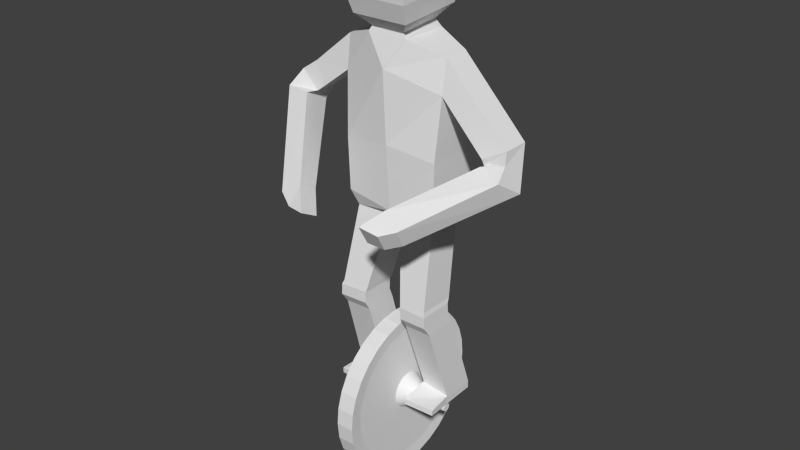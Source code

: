 # Source: wheelman.blend  (saved by Blender 2.76.0; exported with 4.5.12 LTS)
import bpy
from mathutils import Matrix  # noqa: F401  (used for matrix-valued properties, if any)

bpy.ops.wm.read_factory_settings(use_empty=True)
scene = bpy.context.scene
scene.name = 'Scene'

# ---- collections
col_collection_1 = bpy.data.collections.new('Collection 1'); scene.collection.children.link(col_collection_1)

# ---- world
world_world = bpy.data.worlds.new('World'); scene.world = world_world
world_world.color = (0.05088, 0.05088, 0.05088)
world_world.use_sun_shadow = False
world_world.sun_shadow_jitter_overblur = 0.0
world_world.cycles.sampling_method = 'MANUAL'
world_world.cycles.sample_map_resolution = 256

# ---- meshes
me_cylinder = bpy.data.meshes.new('Cylinder')
me_cylinder.from_pydata([(-0.1055, 1.0, 1.192e-07), (0.1055, 1.0, 2.384e-07), (-0.1055, 0.9808, -0.1951), (0.1055, 0.9808, -0.1951), (-0.1055, 0.9239, -0.3827), (0.1055, 0.9239, -0.3827), (-0.1055, 0.8315, -0.5556), (0.1055, 0.8315, -0.5556), (-0.1055, 0.7071, -0.7071), (0.1055, 0.7071, -0.7071), (-0.1055, 0.5556, -0.8315), (0.1055, 0.5556, -0.8315), (-0.1055, 0.3827, -0.9239), (0.1055, 0.3827, -0.9239), (-0.1055, 0.1951, -0.9808), (0.1055, 0.1951, -0.9808), (-0.1055, 7.55e-08, -1.0), (0.1055, 3.442e-07, -1.0), (-0.1055, -0.1951, -0.9808), (0.1055, -0.1951, -0.9808), (-0.1055, -0.3827, -0.9239), (0.1055, -0.3827, -0.9239), (-0.1055, -0.5556, -0.8315), (0.1055, -0.5556, -0.8315), (-0.1055, -0.7071, -0.7071), (0.1055, -0.7071, -0.7071), (-0.1055, -0.8315, -0.5556), (0.1055, -0.8315, -0.5556), (-0.1055, -0.9239, -0.3827), (0.1055, -0.9239, -0.3827), (-0.1055, -0.9808, -0.1951), (0.1055, -0.9808, -0.1951), (-0.1055, -1.0, 1.192e-07), (0.1055, -1.0, 2.98e-07), (-0.1055, -0.9808, 0.1951), (0.1055, -0.9808, 0.1951), (-0.1055, -0.9239, 0.3827), (0.1055, -0.9239, 0.3827), (-0.1055, -0.8315, 0.5556), (0.1055, -0.8315, 0.5556), (-0.1055, -0.7071, 0.7071), (0.1055, -0.7071, 0.7071), (-0.1055, -0.5556, 0.8315), (0.1055, -0.5556, 0.8315), (-0.1055, -0.3827, 0.9239), (0.1055, -0.3827, 0.9239), (-0.1055, -0.1951, 0.9808), (0.1055, -0.1951, 0.9808), (-0.1055, 6.969e-07, 1.0), (0.1055, 9.656e-07, 1.0), (-0.1055, 0.1951, 0.9808), (0.1055, 0.1951, 0.9808), (-0.1055, 0.3827, 0.9239), (0.1055, 0.3827, 0.9239), (-0.1055, 0.5556, 0.8315), (0.1055, 0.5556, 0.8315), (-0.1055, 0.7071, 0.7071), (0.1055, 0.7071, 0.7071), (-0.1055, 0.8315, 0.5556), (0.1055, 0.8315, 0.5556), (-0.1055, 0.9239, 0.3827), (0.1055, 0.9239, 0.3827), (-0.1055, 0.9808, 0.1951), (0.1055, 0.9808, 0.1951), (-0.08911, 0.8444, 9.719e-08), (-0.08911, 0.8282, -0.1647), (0.08911, 0.8282, -0.1647), (0.08911, 0.8444, 1.978e-07), (-0.08911, 0.7801, -0.3231), (0.08911, 0.7801, -0.3231), (-0.08911, 0.7021, -0.4691), (0.08911, 0.7021, -0.4691), (-0.08911, 0.5971, -0.5971), (0.08911, 0.5971, -0.5971), (-0.08911, 0.4691, -0.7021), (0.08911, 0.4691, -0.7021), (-0.08911, 0.3231, -0.7801), (0.08911, 0.3231, -0.7801), (-0.08911, 0.1647, -0.8282), (0.08911, 0.1647, -0.8282), (-0.08911, 1.116e-07, -0.8444), (0.08911, 3.385e-07, -0.8444), (-0.08911, -0.1647, -0.8282), (0.08911, -0.1647, -0.8282), (-0.08911, -0.3231, -0.7801), (0.08911, -0.3231, -0.7801), (-0.08911, -0.4691, -0.7021), (0.08911, -0.4691, -0.7021), (-0.08911, -0.5971, -0.5971), (0.08911, -0.5971, -0.5971), (-0.08911, -0.7021, -0.4691), (0.08911, -0.7021, -0.4691), (-0.08911, -0.7801, -0.3231), (0.08911, -0.7801, -0.3231), (-0.08911, -0.8282, -0.1647), (0.08911, -0.8282, -0.1647), (-0.08911, -0.8444, 9.719e-08), (0.08911, -0.8444, 2.482e-07), (-0.08911, -0.8282, 0.1647), (0.08911, -0.8282, 0.1647), (-0.08911, -0.7801, 0.3231), (0.08911, -0.7801, 0.3231), (-0.08911, -0.7021, 0.4691), (0.08911, -0.7021, 0.4691), (-0.08911, -0.5971, 0.5971), (0.08911, -0.5971, 0.5971), (-0.08911, -0.4691, 0.7021), (0.08911, -0.4691, 0.7021), (-0.08911, -0.3231, 0.7801), (0.08911, -0.3231, 0.7801), (-0.08911, -0.1647, 0.8282), (0.08911, -0.1647, 0.8282), (-0.08911, 6.363e-07, 0.8444), (0.08911, 8.632e-07, 0.8444), (-0.08911, 0.1647, 0.8282), (0.08911, 0.1647, 0.8282), (-0.08911, 0.3231, 0.7801), (0.08911, 0.3231, 0.7801), (-0.08911, 0.4691, 0.7021), (0.08911, 0.4691, 0.7021), (-0.08911, 0.5971, 0.5971), (0.08911, 0.5971, 0.5971), (-0.08911, 0.7021, 0.4691), (0.08911, 0.7021, 0.4691), (-0.08911, 0.7801, 0.3231), (0.08911, 0.7801, 0.3231), (-0.08911, 0.8282, 0.1647), (0.08911, 0.8282, 0.1647), (-0.07539, 0.2205, 1.609e-08), (-0.07539, 0.2163, -0.04302), (0.07539, 0.2163, -0.04302), (0.07539, 0.2205, 4.237e-08), (-0.07539, 0.2037, -0.08438), (0.07539, 0.2037, -0.08438), (-0.07539, 0.1833, -0.1225), (0.07539, 0.1833, -0.1225), (-0.07539, 0.1559, -0.1559), (0.07539, 0.1559, -0.1559), (-0.07539, 0.1225, -0.1833), (0.07539, 0.1225, -0.1833), (-0.07539, 0.08438, -0.2037), (0.07539, 0.08438, -0.2037), (-0.07539, 0.04302, -0.2163), (0.07539, 0.04302, -0.2163), (-0.07539, 2.459e-07, -0.2205), (0.07539, 3.051e-07, -0.2205), (-0.07539, -0.04302, -0.2163), (0.07539, -0.04302, -0.2163), (-0.07539, -0.08438, -0.2037), (0.07539, -0.08438, -0.2037), (-0.07539, -0.1225, -0.1833), (0.07539, -0.1225, -0.1833), (-0.07539, -0.1559, -0.1559), (0.07539, -0.1559, -0.1559), (-0.07539, -0.1833, -0.1225), (0.07539, -0.1833, -0.1225), (-0.07539, -0.2037, -0.08438), (0.07539, -0.2037, -0.08438), (-0.07539, -0.2163, -0.04302), (0.07539, -0.2163, -0.04302), (-0.07539, -0.2205, 1.609e-08), (0.07539, -0.2205, 5.551e-08), (-0.07539, -0.2163, 0.04302), (0.07539, -0.2163, 0.04302), (-0.07539, -0.2037, 0.08438), (0.07539, -0.2037, 0.08438), (-0.07539, -0.1833, 0.1225), (0.07539, -0.1833, 0.1225), (-0.07539, -0.1559, 0.1559), (0.07539, -0.1559, 0.1559), (-0.07539, -0.1225, 0.1833), (0.07539, -0.1225, 0.1833), (-0.07539, -0.08438, 0.2037), (0.07539, -0.08438, 0.2037), (-0.07539, -0.04302, 0.2163), (0.07539, -0.04301, 0.2163), (-0.07539, 3.829e-07, 0.2205), (0.07539, 4.422e-07, 0.2205), (-0.07539, 0.04302, 0.2163), (0.07539, 0.04302, 0.2163), (-0.07539, 0.08438, 0.2037), (0.07539, 0.08438, 0.2037), (-0.07539, 0.1225, 0.1833), (0.07539, 0.1225, 0.1833), (-0.07539, 0.1559, 0.1559), (0.07539, 0.1559, 0.1559), (-0.07539, 0.1833, 0.1225), (0.07539, 0.1833, 0.1225), (-0.07539, 0.2037, 0.08438), (0.07539, 0.2037, 0.08438), (-0.07539, 0.2163, 0.04302), (0.07539, 0.2163, 0.04302), (-0.2917, 0.09218, 1.929e-08), (-0.2917, 0.09041, -0.01798), (0.2917, 0.09041, -0.01798), (0.2917, 0.09218, 3.028e-08), (-0.2917, 0.08517, -0.03528), (0.2917, 0.08517, -0.03528), (-0.2917, 0.07665, -0.05121), (0.2917, 0.07665, -0.05121), (-0.2917, 0.06518, -0.06518), (0.2917, 0.06518, -0.06518), (-0.2917, 0.05122, -0.07665), (0.2917, 0.05122, -0.07665), (-0.2917, 0.03528, -0.08517), (0.2917, 0.03528, -0.08517), (-0.2917, 0.01798, -0.09041), (0.2917, 0.01798, -0.09041), (-0.2917, 2.834e-07, -0.09218), (0.2917, 3.082e-07, -0.09218), (-0.2917, -0.01798, -0.09041), (0.2917, -0.01798, -0.09041), (-0.2917, -0.03528, -0.08517), (0.2917, -0.03528, -0.08517), (-0.2917, -0.05121, -0.07665), (0.2917, -0.05121, -0.07665), (-0.2917, -0.06518, -0.06518), (0.2917, -0.06518, -0.06518), (-0.2917, -0.07665, -0.05122), (0.2917, -0.07665, -0.05121), (-0.2917, -0.08517, -0.03528), (0.2917, -0.08517, -0.03528), (-0.2917, -0.09041, -0.01798), (0.2917, -0.09041, -0.01798), (-0.2917, -0.09218, 1.929e-08), (0.2917, -0.09218, 3.578e-08), (-0.2917, -0.09041, 0.01798), (0.2917, -0.09041, 0.01798), (-0.2917, -0.08517, 0.03528), (0.2917, -0.08517, 0.03528), (-0.2917, -0.07665, 0.05122), (0.2917, -0.07665, 0.05122), (-0.2917, -0.06518, 0.06518), (0.2917, -0.06518, 0.06518), (-0.2917, -0.05121, 0.07665), (0.2917, -0.05121, 0.07665), (-0.2917, -0.03528, 0.08517), (0.2917, -0.03528, 0.08517), (-0.2917, -0.01798, 0.09041), (0.2917, -0.01798, 0.09041), (-0.2917, 3.407e-07, 0.09218), (0.2917, 3.655e-07, 0.09218), (-0.2917, 0.01798, 0.09041), (0.2917, 0.01798, 0.09041), (-0.2917, 0.03528, 0.08517), (0.2917, 0.03528, 0.08517), (-0.2917, 0.05122, 0.07665), (0.2917, 0.05122, 0.07665), (-0.2917, 0.06518, 0.06518), (0.2917, 0.06518, 0.06518), (-0.2917, 0.07665, 0.05121), (0.2917, 0.07665, 0.05121), (-0.2917, 0.08517, 0.03528), (0.2917, 0.08517, 0.03528), (-0.2917, 0.09041, 0.01798), (0.2917, 0.09041, 0.01798), (-0.6339, 0.04755, 1.304e-08), (-0.6339, 0.04664, -0.009277), (0.6339, 0.04664, -0.009277), (0.6339, 0.04755, 1.863e-08), (-0.6339, 0.04393, -0.0182), (0.6339, 0.04393, -0.0182), (-0.6339, 0.03954, -0.02642), (0.6339, 0.03954, -0.02642), (-0.6339, 0.03363, -0.03362), (0.6339, 0.03363, -0.03362), (-0.6339, 0.02642, -0.03954), (0.6339, 0.02642, -0.03954), (-0.6339, 0.0182, -0.04393), (0.6339, 0.0182, -0.04393), (-0.6339, 0.009277, -0.04664), (0.6339, 0.009277, -0.04664), (-0.6339, 2.943e-07, -0.04755), (0.6339, 3.073e-07, -0.04755), (-0.6339, -0.009277, -0.04664), (0.6339, -0.009277, -0.04664), (-0.6339, -0.0182, -0.04393), (0.6339, -0.0182, -0.04393), (-0.6339, -0.02642, -0.03954), (0.6339, -0.02642, -0.03954), (-0.6339, -0.03362, -0.03362), (0.6339, -0.03362, -0.03362), (-0.6339, -0.03954, -0.02642), (0.6339, -0.03954, -0.02642), (-0.6339, -0.04393, -0.0182), (0.6339, -0.04393, -0.0182), (-0.6339, -0.04664, -0.009277), (0.6339, -0.04664, -0.009277), (-0.6339, -0.04755, 1.304e-08), (0.6339, -0.04755, 2.049e-08), (-0.6339, -0.04664, 0.009277), (0.6339, -0.04664, 0.009277), (-0.6339, -0.04393, 0.0182), (0.6339, -0.04393, 0.0182), (-0.6339, -0.03954, 0.02642), (0.6339, -0.03954, 0.02642), (-0.6339, -0.03362, 0.03362), (0.6339, -0.03362, 0.03362), (-0.6339, -0.02642, 0.03954), (0.6339, -0.02642, 0.03954), (-0.6339, -0.0182, 0.04393), (0.6339, -0.0182, 0.04393), (-0.6339, -0.009277, 0.04664), (0.6339, -0.009277, 0.04664), (-0.6339, 3.241e-07, 0.04755), (0.6339, 3.371e-07, 0.04755), (-0.6339, 0.009277, 0.04664), (0.6339, 0.009277, 0.04664), (-0.6339, 0.0182, 0.04393), (0.6339, 0.0182, 0.04393), (-0.6339, 0.02642, 0.03954), (0.6339, 0.02642, 0.03954), (-0.6339, 0.03363, 0.03362), (0.6339, 0.03363, 0.03362), (-0.6339, 0.03954, 0.02642), (0.6339, 0.03954, 0.02642), (-0.6339, 0.04393, 0.0182), (0.6339, 0.04393, 0.0182), (-0.6339, 0.04664, 0.009277), (0.6339, 0.04664, 0.009277), (-0.2917, -0.01798, 0.1913), (-0.2917, 4.003e-07, 0.1931), (0.2917, 4.251e-07, 0.1931), (0.2917, -0.01798, 0.1913), (-0.2917, 0.01798, 0.1913), (0.2917, 0.01798, 0.1913), (-0.6339, -0.009277, 0.1475), (-0.6339, 3.837e-07, 0.1484), (0.6339, 3.967e-07, 0.1484), (0.6339, -0.009277, 0.1475), (-0.6339, 0.009277, 0.1475), (0.6339, 0.009277, 0.1475), (-0.2971, -0.3271, 0.07375), (-0.6603, -0.2939, 0.06347), (0.6603, -0.2939, 0.06347), (0.2971, -0.3271, 0.07375), (-0.2971, -0.3271, 0.1397), (-0.6603, -0.2939, 0.1295), (0.6603, -0.2939, 0.1295), (0.2971, -0.3271, 0.1397), (0.6339, 0.3998, 0.1475), (0.6339, 0.3998, 0.06076), (0.2917, 0.4085, 0.1045), (0.2917, 0.4085, 0.1913), (-0.2917, 0.4085, 0.1045), (-0.6339, 0.3998, 0.06076), (-0.2917, 0.4085, 0.1913), (-0.6339, 0.3998, 0.1475), (-0.259, -0.2716, 1.071), (-0.5777, -0.2803, 1.067), (0.5921, -0.2803, 1.076), (0.2636, -0.2716, 1.063), (-0.259, 0.1189, 1.071), (-0.5777, 0.1102, 1.067), (0.5921, 0.1102, 1.076), (0.2636, 0.1189, 1.063), (-0.2532, -0.3435, 1.186), (-0.5937, -0.3532, 1.179), (0.5833, -0.3532, 1.186), (0.2494, -0.3435, 1.178), (-0.2532, 0.06685, 1.186), (-0.5937, 0.05711, 1.179), (0.5833, 0.05711, 1.186), (0.2494, 0.06685, 1.178), (-0.2469, -0.3435, 1.322), (-0.5873, -0.3532, 1.313), (0.5746, -0.3532, 1.315), (0.2406, -0.3435, 1.319), (-0.2469, 0.06685, 1.322), (-0.5873, 0.05711, 1.313), (0.5746, 0.05711, 1.315), (0.2406, 0.06685, 1.319), (-0.2358, -0.3305, 1.373), (-0.5638, -0.3396, 1.366), (0.5614, -0.3396, 1.369), (0.2304, -0.3305, 1.37), (-0.2358, 0.1027, 1.373), (-0.5638, 0.09359, 1.366), (0.5614, 0.09359, 1.369), (0.2304, 0.1027, 1.37), (-0.06822, -0.1276, 2.271), (-0.5007, -0.1414, 2.244), (0.5007, -0.1414, 2.244), (0.06822, -0.1276, 2.271), (-0.06822, 0.2734, 2.271), (-0.5007, 0.2689, 2.244), (0.5007, 0.2689, 2.244), (0.06822, 0.2734, 2.271), (0.00181, -0.2205, 2.348), (-0.5587, -0.2104, 2.433), (0.5587, -0.2104, 2.433), (-0.00181, -0.2205, 2.348), (0.00181, 0.3914, 2.333), (-0.5587, 0.4441, 2.433), (0.5587, 0.4441, 2.433), (-0.00181, 0.3914, 2.333), (0.001628, -0.2758, 3.113), (-0.5751, -0.2167, 3.043), (0.5751, -0.2167, 3.043), (-0.001628, -0.2758, 3.113), (0.001628, 0.3863, 3.113), (-0.5751, 0.3724, 3.043), (0.5751, 0.3724, 3.043), (-0.001628, 0.3863, 3.113), (0.00181, -0.3199, 3.931), (-0.6125, -0.1563, 3.749), (0.6125, -0.1563, 3.749), (-0.00181, -0.3199, 3.931), (0.00181, 0.3334, 3.931), (-0.6125, 0.2017, 3.749), (0.6125, 0.2017, 3.749), (-0.00181, 0.3334, 3.931), (-0.2552, -0.2291, 4.249), (-0.6125, -0.1052, 4.133), (0.6125, -0.1052, 4.133), (0.2126, -0.2291, 4.249), (-0.2552, 0.3396, 4.249), (-0.6125, 0.2017, 4.133), (0.6125, 0.2017, 4.133), (0.2126, 0.3396, 4.249), (1.107, 0.196, 3.231), (1.107, -0.1621, 3.231), (-0.9474, 0.1798, 3.499), (-0.9348, -0.178, 3.499), (1.357, 0.196, 3.36), (1.357, -0.111, 3.36), (-1.079, 0.1748, 3.748), (-1.068, -0.132, 3.748), (1.111, 0.02443, 2.971), (1.12, -0.1331, 3.151), (-1.039, 0.1374, 3.433), (-1.015, -0.1922, 3.437), (1.467, -0.009893, 2.914), (1.376, -0.154, 3.225), (-1.273, 0.1739, 3.619), (-1.253, -0.151, 3.622), (1.157, -0.0388, 2.975), (1.127, -0.2099, 3.174), (-1.104, 0.02555, 3.268), (-1.072, -0.2965, 3.434), (1.393, -0.1641, 2.874), (1.405, -0.3017, 3.103), (-1.389, 0.01125, 3.296), (-1.361, -0.2648, 3.439), (0.5572, -0.824, 2.587), (0.5799, -0.9719, 2.824), (-0.8259, -0.474, 2.454), (-0.8071, -0.7192, 2.587), (0.7785, -0.9412, 2.493), (0.798, -1.068, 2.695), (-1.057, -0.552, 2.343), (-1.041, -0.7622, 2.457), (0.4206, -1.054, 2.454), (0.4436, -1.204, 2.693), (-0.7069, -0.5961, 2.208), (-0.6879, -0.8442, 2.343), (0.6321, -1.046, 2.446), (0.651, -1.169, 2.643), (-0.9171, -0.6056, 2.233), (-0.9015, -0.8096, 2.343), (-0.0006781, 0.3334, 3.931), (-0.0006781, -0.3199, 3.931), (0.212, 0.3396, 4.249), (0.212, -0.2291, 4.249), (-0.2219, 0.2804, 4.347), (-0.2231, -0.2119, 4.306), (0.1761, 0.2795, 4.346), (0.1749, -0.2127, 4.305), (-0.3516, 0.4187, 4.498), (-0.3534, -0.3424, 4.436), (0.3073, 0.4172, 4.497), (0.3055, -0.3439, 4.435), (-0.3856, 0.4306, 4.712), (-0.3876, -0.4123, 4.643), (0.3427, 0.429, 4.71), (0.3406, -0.414, 4.641), (-0.3846, 0.4021, 5.06), (-0.3866, -0.4409, 4.991), (0.3437, 0.4004, 5.059), (0.3416, -0.4425, 4.99), (-0.3213, 0.3354, 5.223), (-0.323, -0.3589, 5.166), (0.2811, 0.334, 5.222), (0.2794, -0.3602, 5.165), (-0.1731, 0.1566, 5.299), (-0.1739, -0.1955, 5.27), (0.1325, 0.156, 5.298), (0.1316, -0.1962, 5.269)], [], [(0, 1, 3, 2), (2, 3, 5, 4), (4, 5, 7, 6), (6, 7, 9, 8), (8, 9, 11, 10), (10, 11, 13, 12), (12, 13, 15, 14), (14, 15, 17, 16), (16, 17, 19, 18), (18, 19, 21, 20), (20, 21, 23, 22), (22, 23, 25, 24), (24, 25, 27, 26), (26, 27, 29, 28), (28, 29, 31, 30), (30, 31, 33, 32), (32, 33, 35, 34), (34, 35, 37, 36), (36, 37, 39, 38), (38, 39, 41, 40), (40, 41, 43, 42), (42, 43, 45, 44), (44, 45, 47, 46), (46, 47, 49, 48), (48, 49, 51, 50), (50, 51, 53, 52), (52, 53, 55, 54), (54, 55, 57, 56), (56, 57, 59, 58), (58, 59, 61, 60), (11, 9, 73, 75), (62, 63, 1, 0), (60, 61, 63, 62), (26, 28, 92, 90), (89, 87, 151, 153), (115, 113, 177, 179), (44, 46, 110, 108), (29, 27, 91, 93), (62, 0, 64, 126), (47, 45, 109, 111), (10, 12, 76, 74), (1, 63, 127, 67), (28, 30, 94, 92), (13, 11, 75, 77), (46, 48, 112, 110), (31, 29, 93, 95), (49, 47, 111, 113), (12, 14, 78, 76), (30, 32, 96, 94), (15, 13, 77, 79), (48, 50, 114, 112), (33, 31, 95, 97), (51, 49, 113, 115), (14, 16, 80, 78), (32, 34, 98, 96), (17, 15, 79, 81), (50, 52, 116, 114), (35, 33, 97, 99), (53, 51, 115, 117), (16, 18, 82, 80), (34, 36, 100, 98), (19, 17, 81, 83), (0, 2, 65, 64), (52, 54, 118, 116), (37, 35, 99, 101), (3, 1, 67, 66), (55, 53, 117, 119), (18, 20, 84, 82), (36, 38, 102, 100), (21, 19, 83, 85), (54, 56, 120, 118), (39, 37, 101, 103), (2, 4, 68, 65), (57, 55, 119, 121), (20, 22, 86, 84), (5, 3, 66, 69), (38, 40, 104, 102), (23, 21, 85, 87), (56, 58, 122, 120), (41, 39, 103, 105), (4, 6, 70, 68), (59, 57, 121, 123), (22, 24, 88, 86), (7, 5, 69, 71), (40, 42, 106, 104), (25, 23, 87, 89), (58, 60, 124, 122), (43, 41, 105, 107), (6, 8, 72, 70), (61, 59, 123, 125), (24, 26, 90, 88), (9, 7, 71, 73), (42, 44, 108, 106), (27, 25, 89, 91), (60, 62, 126, 124), (45, 43, 107, 109), (8, 10, 74, 72), (63, 61, 125, 127), (154, 156, 220, 218), (180, 182, 246, 244), (114, 116, 180, 178), (88, 90, 154, 152), (117, 115, 179, 181), (91, 89, 153, 155), (116, 118, 182, 180), (90, 92, 156, 154), (64, 65, 129, 128), (119, 117, 181, 183), (93, 91, 155, 157), (66, 67, 131, 130), (118, 120, 184, 182), (92, 94, 158, 156), (65, 68, 132, 129), (121, 119, 183, 185), (95, 93, 157, 159), (69, 66, 130, 133), (120, 122, 186, 184), (94, 96, 160, 158), (68, 70, 134, 132), (123, 121, 185, 187), (97, 95, 159, 161), (71, 69, 133, 135), (122, 124, 188, 186), (96, 98, 162, 160), (70, 72, 136, 134), (125, 123, 187, 189), (99, 97, 161, 163), (73, 71, 135, 137), (124, 126, 190, 188), (98, 100, 164, 162), (72, 74, 138, 136), (127, 125, 189, 191), (101, 99, 163, 165), (75, 73, 137, 139), (126, 64, 128, 190), (100, 102, 166, 164), (74, 76, 140, 138), (67, 127, 191, 131), (103, 101, 165, 167), (77, 75, 139, 141), (102, 104, 168, 166), (76, 78, 142, 140), (105, 103, 167, 169), (79, 77, 141, 143), (104, 106, 170, 168), (78, 80, 144, 142), (107, 105, 169, 171), (81, 79, 143, 145), (106, 108, 172, 170), (80, 82, 146, 144), (109, 107, 171, 173), (83, 81, 145, 147), (108, 110, 174, 172), (82, 84, 148, 146), (111, 109, 173, 175), (85, 83, 147, 149), (110, 112, 176, 174), (84, 86, 150, 148), (113, 111, 175, 177), (87, 85, 149, 151), (112, 114, 178, 176), (86, 88, 152, 150), (223, 221, 285, 287), (249, 247, 311, 313), (128, 129, 193, 192), (183, 181, 245, 247), (157, 155, 219, 221), (130, 131, 195, 194), (182, 184, 248, 246), (156, 158, 222, 220), (129, 132, 196, 193), (185, 183, 247, 249), (159, 157, 221, 223), (133, 130, 194, 197), (184, 186, 250, 248), (158, 160, 224, 222), (132, 134, 198, 196), (187, 185, 249, 251), (161, 159, 223, 225), (135, 133, 197, 199), (186, 188, 252, 250), (160, 162, 226, 224), (134, 136, 200, 198), (189, 187, 251, 253), (163, 161, 225, 227), (137, 135, 199, 201), (188, 190, 254, 252), (162, 164, 228, 226), (136, 138, 202, 200), (191, 189, 253, 255), (165, 163, 227, 229), (139, 137, 201, 203), (190, 128, 192, 254), (164, 166, 230, 228), (138, 140, 204, 202), (131, 191, 255, 195), (167, 165, 229, 231), (141, 139, 203, 205), (166, 168, 232, 230), (140, 142, 206, 204), (169, 167, 231, 233), (143, 141, 205, 207), (168, 170, 234, 232), (142, 144, 208, 206), (171, 169, 233, 235), (145, 143, 207, 209), (170, 172, 236, 234), (144, 146, 210, 208), (173, 171, 235, 237), (147, 145, 209, 211), (172, 174, 238, 236), (146, 148, 212, 210), (175, 173, 237, 239), (149, 147, 211, 213), (174, 176, 240, 238), (148, 150, 214, 212), (177, 175, 239, 241), (151, 149, 213, 215), (176, 178, 242, 240), (150, 152, 216, 214), (179, 177, 241, 243), (153, 151, 215, 217), (178, 180, 244, 242), (152, 154, 218, 216), (181, 179, 243, 245), (155, 153, 217, 219), (258, 259, 319, 317, 315, 313, 311, 309, 307, 305, 303, 301, 299, 297, 295, 293, 291, 289, 287, 285, 283, 281, 279, 277, 275, 273, 271, 269, 267, 265, 263, 261), (256, 257, 260, 262, 264, 266, 268, 270, 272, 274, 276, 278, 280, 282, 284, 286, 288, 290, 292, 294, 296, 298, 300, 302, 304, 306, 308, 310, 312, 314, 316, 318), (197, 194, 258, 261), (248, 250, 314, 312), (222, 224, 288, 286), (196, 198, 262, 260), (251, 249, 313, 315), (225, 223, 287, 289), (199, 197, 261, 263), (250, 252, 316, 314), (224, 226, 290, 288), (198, 200, 264, 262), (253, 251, 315, 317), (227, 225, 289, 291), (201, 199, 263, 265), (252, 254, 318, 316), (226, 228, 292, 290), (200, 202, 266, 264), (255, 253, 317, 319), (229, 227, 291, 293), (203, 201, 265, 267), (254, 192, 256, 318), (228, 230, 294, 292), (202, 204, 268, 266), (195, 255, 319, 259), (231, 229, 293, 295), (205, 203, 267, 269), (230, 232, 296, 294), (204, 206, 270, 268), (233, 231, 295, 297), (207, 205, 269, 271), (232, 234, 298, 296), (206, 208, 272, 270), (235, 233, 297, 299), (209, 207, 271, 273), (234, 236, 300, 298), (208, 210, 274, 272), (237, 235, 299, 301), (211, 209, 273, 275), (236, 238, 302, 300), (210, 212, 276, 274), (239, 237, 301, 303), (213, 211, 275, 277), (241, 239, 323, 322), (212, 214, 278, 276), (306, 304, 327, 330), (215, 213, 277, 279), (323, 239, 335, 339), (214, 216, 280, 278), (243, 325, 343, 342), (217, 215, 279, 281), (242, 244, 308, 306), (216, 218, 282, 280), (245, 243, 307, 309), (219, 217, 281, 283), (244, 246, 310, 308), (218, 220, 284, 282), (192, 193, 257, 256), (247, 245, 309, 311), (221, 219, 283, 285), (194, 195, 259, 258), (246, 248, 312, 310), (220, 222, 286, 284), (193, 196, 260, 257), (320, 321, 327, 326), (322, 323, 329, 328), (321, 324, 330, 327), (325, 322, 328, 331), (324, 242, 344, 346), (305, 307, 331, 328), (240, 242, 324, 321), (304, 302, 326, 327), (329, 323, 339, 338), (243, 241, 322, 325), (303, 305, 328, 329), (238, 240, 321, 320), (333, 332, 336, 337), (335, 334, 338, 339), (239, 303, 334, 335), (238, 320, 336, 332), (302, 238, 332, 333), (303, 329, 338, 334), (320, 326, 337, 336), (326, 302, 333, 337), (341, 342, 343, 340), (344, 345, 347, 346), (331, 307, 341, 340), (324, 346, 352, 348), (306, 330, 347, 345), (331, 340, 354, 350), (307, 243, 342, 341), (242, 306, 345, 344), (348, 352, 360, 356), (350, 354, 362, 358), (330, 324, 348, 349), (340, 343, 355, 354), (347, 330, 349, 353), (343, 325, 351, 355), (325, 331, 350, 351), (346, 347, 353, 352), (359, 358, 366, 367), (362, 363, 371, 370), (352, 353, 361, 360), (349, 348, 356, 357), (353, 349, 357, 361), (355, 351, 359, 363), (354, 355, 363, 362), (351, 350, 358, 359), (371, 367, 375, 379), (369, 365, 373, 377), (358, 362, 370, 366), (356, 360, 368, 364), (360, 361, 369, 368), (357, 356, 364, 365), (361, 357, 365, 369), (363, 359, 367, 371), (376, 377, 385, 384), (372, 376, 384, 380), (370, 371, 379, 378), (367, 366, 374, 375), (366, 370, 378, 374), (364, 368, 376, 372), (368, 369, 377, 376), (365, 364, 372, 373), (380, 384, 392, 388), (382, 386, 394, 390), (373, 372, 380, 381), (377, 373, 381, 385), (379, 375, 383, 387), (378, 379, 387, 386), (375, 374, 382, 383), (374, 378, 386, 382), (394, 395, 403, 402), (395, 391, 399, 403), (384, 385, 393, 392), (381, 380, 388, 389), (385, 381, 389, 393), (387, 383, 391, 395), (386, 387, 395, 394), (383, 382, 390, 391), (401, 397, 405, 409), (397, 396, 404, 405), (391, 390, 398, 399), (390, 394, 402, 398), (388, 392, 400, 396), (392, 393, 401, 400), (389, 388, 396, 397), (393, 389, 397, 401), (404, 408, 460, 461), (406, 410, 420, 421), (403, 399, 407, 411), (402, 403, 411, 410), (399, 398, 406, 407), (398, 402, 410, 406), (396, 400, 408, 404), (400, 401, 409, 408), (413, 412, 416, 417), (415, 414, 418, 419), (408, 409, 417, 416), (405, 404, 412, 413), (417, 409, 422, 426), (411, 407, 415, 419), (410, 411, 419, 418), (407, 406, 414, 415), (425, 421, 429, 433), (423, 427, 435, 431), (410, 418, 424, 420), (418, 414, 425, 424), (405, 413, 427, 423), (409, 405, 423, 422), (414, 406, 421, 425), (413, 417, 426, 427), (429, 428, 436, 437), (432, 433, 441, 440), (427, 426, 434, 435), (422, 423, 431, 430), (426, 422, 430, 434), (420, 424, 432, 428), (424, 425, 433, 432), (421, 420, 428, 429), (436, 440, 448, 444), (442, 438, 446, 450), (431, 435, 443, 439), (433, 429, 437, 441), (435, 434, 442, 443), (430, 431, 439, 438), (434, 430, 438, 442), (428, 432, 440, 436), (446, 447, 455, 454), (451, 450, 458, 459), (440, 441, 449, 448), (437, 436, 444, 445), (439, 443, 451, 447), (441, 437, 445, 449), (443, 442, 450, 451), (438, 439, 447, 446), (453, 452, 456, 457), (454, 455, 459, 458), (450, 446, 454, 458), (444, 448, 456, 452), (448, 449, 457, 456), (445, 444, 452, 453), (447, 451, 459, 455), (449, 445, 453, 457), (461, 460, 462, 463), (408, 416, 462, 460), (462, 416, 464, 466), (412, 404, 461, 463), (466, 464, 468, 470), (416, 412, 465, 464), (412, 463, 467, 465), (463, 462, 466, 467), (469, 471, 475, 473), (464, 465, 469, 468), (465, 467, 471, 469), (467, 466, 470, 471), (474, 472, 476, 478), (471, 470, 474, 475), (470, 468, 472, 474), (468, 469, 473, 472), (476, 477, 481, 480), (472, 473, 477, 476), (473, 475, 479, 477), (475, 474, 478, 479), (481, 483, 487, 485), (477, 479, 483, 481), (479, 478, 482, 483), (478, 476, 480, 482), (484, 485, 487, 486), (483, 482, 486, 487), (482, 480, 484, 486), (480, 481, 485, 484)])
me_cylinder.use_remesh_preserve_volume = False
me_cylinder.use_remesh_preserve_attributes = False
me_cylinder.use_mirror_vertex_groups = False
me_cylinder.update()

# ---- objects
ob_cylinder = bpy.data.objects.new('Cylinder', me_cylinder)

# ---- transforms, parenting, visibility, modifiers, constraints
ob_cylinder.location = (0.0, 0.0, 0.0)
ob_cylinder.lineart.crease_threshold = 0.0

# ---- collection membership
col_collection_1.objects.link(ob_cylinder)

# ---- scene / render settings (as saved in the file)
scene.camera = ob_cylinder
scene.frame_start = 1; scene.frame_end = 250; scene.frame_set(1)
scene.render.engine = 'BLENDER_EEVEE_NEXT'
scene.render.resolution_percentage = 50
scene.render.dither_intensity = 0.0
scene.cycles.use_denoising = False
scene.cycles.samples = 10
scene.cycles.sampling_pattern = 'TABULATED_SOBOL'
scene.cycles.light_sampling_threshold = 0.0
scene.cycles.use_adaptive_sampling = False
scene.cycles.use_light_tree = False
scene.cycles.blur_glossy = 0.0
scene.cycles.pixel_filter_type = 'GAUSSIAN'
scene.cycles.sample_clamp_indirect = 0.0
scene.view_settings.view_transform = 'Standard'
bpy.context.view_layer.update()

# ---- added for rendering (the .blend has no active camera and no usable light): camera, sun
cam_auto = bpy.data.cameras.new('AutoCamera')
cam_auto.lens = 50.0
cam_auto.sensor_width = 36.0
cam_auto.clip_end = 1000.0
ob_auto_camera = bpy.data.objects.new('AutoCamera', cam_auto)
scene.collection.objects.link(ob_auto_camera)
ob_auto_camera.location = (6.75473, -8.16077, 7.52201)
ob_auto_camera.rotation_euler = (1.09748, -7.21219e-08, 0.694738)
scene.camera = ob_auto_camera
light_auto_sun = bpy.data.lights.new('AutoSun', 'SUN')
light_auto_sun.energy = 3.0
light_auto_sun.angle = 0.0523599
ob_auto_sun = bpy.data.objects.new('AutoSun', light_auto_sun)
scene.collection.objects.link(ob_auto_sun)
ob_auto_sun.rotation_euler = (0.872665, 0.174533, 0.523599)
bpy.context.view_layer.update()
